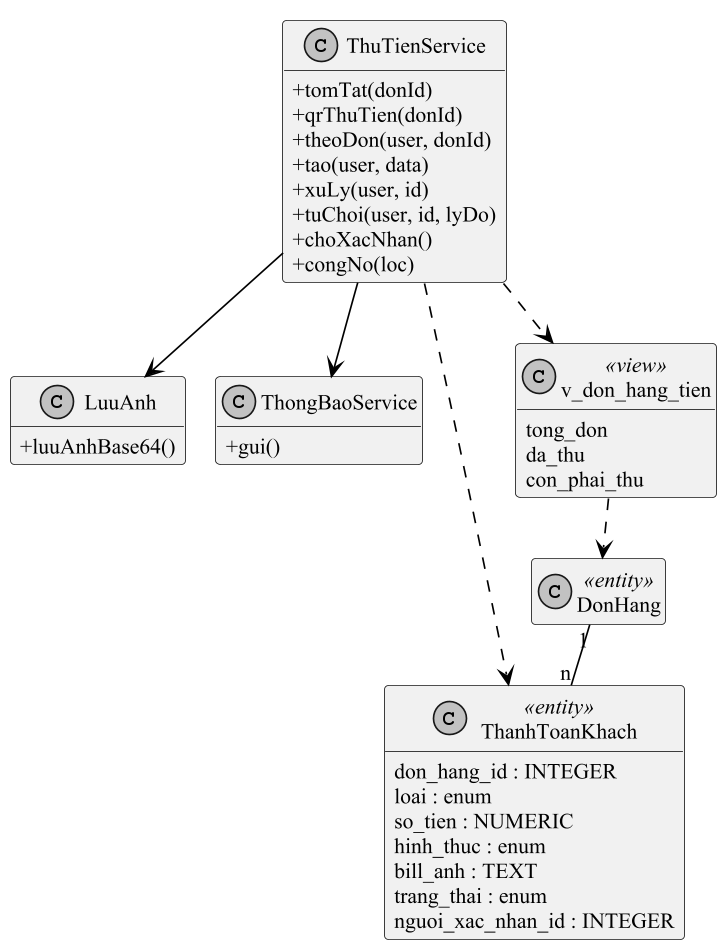

The diagram above was rendered by PlantUML. Its source (embedded in the PNG):
@startuml cls_thu_tien
!pragma layout smetana
skinparam dpi 160
skinparam defaultFontName "Times New Roman"
skinparam defaultFontSize 13
skinparam shadowing false
skinparam monochrome true
skinparam packageStyle rectangle
skinparam usecaseBackgroundColor white
skinparam usecaseBorderColor black
skinparam ArrowColor black
skinparam sequenceMessageAlign left
skinparam maxMessageSize 260
hide footbox
hide empty members
skinparam classAttributeIconSize 0

class ThuTienService {
+tomTat(donId)
+qrThuTien(donId)
+theoDon(user, donId)
+tao(user, data)
+xuLy(user, id)
+tuChoi(user, id, lyDo)
+choXacNhan()
+congNo(loc)
}
class LuuAnh {
+luuAnhBase64()
}
class ThongBaoService {
+gui()
}
class ThanhToanKhach <<entity>> {
don_hang_id : INTEGER
loai : enum
so_tien : NUMERIC
hinh_thuc : enum
bill_anh : TEXT
trang_thai : enum
nguoi_xac_nhan_id : INTEGER
}
class DonHang <<entity>>
class "v_don_hang_tien" as V <<view>> {
tong_don
da_thu
con_phai_thu
}
ThuTienService --> LuuAnh
ThuTienService --> ThongBaoService
ThuTienService ..> ThanhToanKhach
ThuTienService ..> V
DonHang "1" -- "n" ThanhToanKhach
V ..> DonHang
@enduml